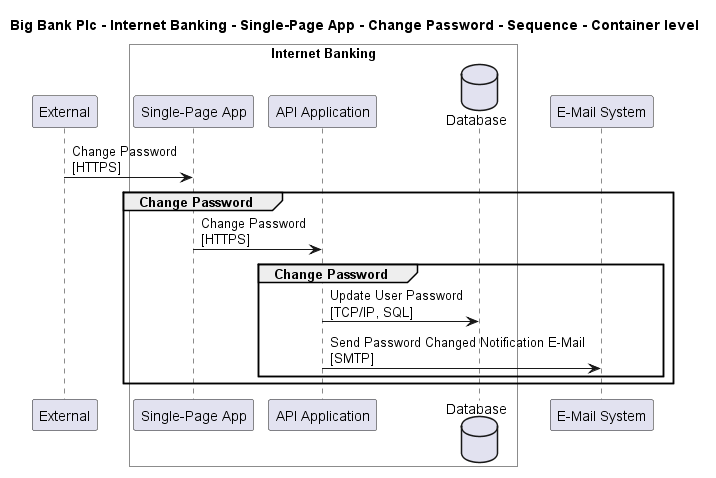

The diagram above was rendered by PlantUML. Its source (embedded in the PNG):
@startuml

title Big Bank Plc - Internet Banking - Single-Page App - Change Password - Sequence - Container level

participant "External" as C4InterFlow.SoftwareSystems.ExternalSystem

box "Internet Banking" #White
    participant "Single-Page App" as BigBankPlc.SoftwareSystems.InternetBanking.Containers.SinglePageApp
    participant "API Application" as BigBankPlc.SoftwareSystems.InternetBanking.Containers.APIApplication
    database "Database" as BigBankPlc.SoftwareSystems.InternetBanking.Containers.Database
end box

participant "E-Mail System" as BigBankPlc.SoftwareSystems.EMailSystem

C4InterFlow.SoftwareSystems.ExternalSystem -> BigBankPlc.SoftwareSystems.InternetBanking.Containers.SinglePageApp : Change Password\n[HTTPS]
group Change Password
BigBankPlc.SoftwareSystems.InternetBanking.Containers.SinglePageApp -> BigBankPlc.SoftwareSystems.InternetBanking.Containers.APIApplication : Change Password\n[HTTPS]
group Change Password
BigBankPlc.SoftwareSystems.InternetBanking.Containers.APIApplication -> BigBankPlc.SoftwareSystems.InternetBanking.Containers.Database : Update User Password\n[TCP/IP, SQL]
BigBankPlc.SoftwareSystems.InternetBanking.Containers.APIApplication -> BigBankPlc.SoftwareSystems.EMailSystem : Send Password Changed Notification E-Mail\n[SMTP]
end
end


@enduml